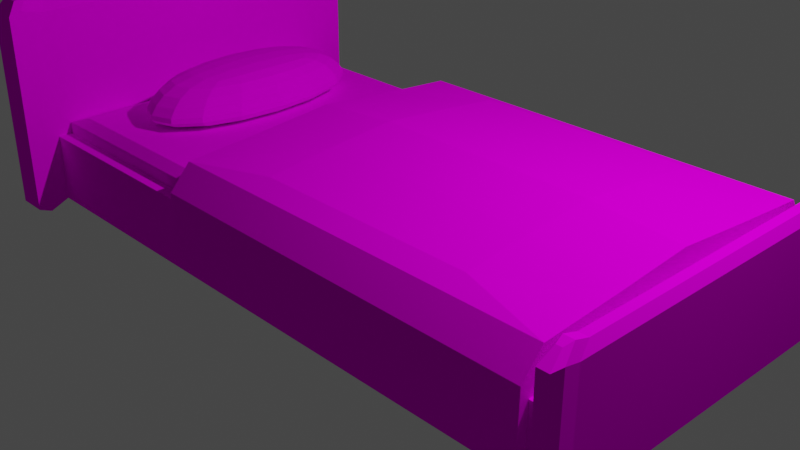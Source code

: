 # Source: bed.blend  (saved by Blender 2.82.7; exported with 4.5.12 LTS)
import bpy
from mathutils import Matrix  # noqa: F401  (used for matrix-valued properties, if any)

bpy.ops.wm.read_factory_settings(use_empty=True)
scene = bpy.context.scene
scene.name = 'Scene'

# ---- collections
col_collection = bpy.data.collections.new('Collection'); scene.collection.children.link(col_collection)

# ---- images (referenced by path relative to the original .blend; pixels are not part of the script)
import os
ASSET_DIR = os.environ.get("B2B_ASSET_DIR", "")  # directory of the original .blend (textures are referenced by path, not embedded)
HERE = os.path.dirname(os.path.abspath(__file__))  # packed textures are extracted next to this script under _unpacked/

def load_image(name, relpath, width, height, colorspace="sRGB"):
    """Load a texture the original file referenced (path relative to the .blend, or extracted next to this script)."""
    p = next((c for c in (os.path.join(HERE, relpath), os.path.join(ASSET_DIR, relpath)) if relpath and os.path.exists(c)), "")
    if p:
        img = bpy.data.images.load(p, check_existing=True)
        img.name = name
    else:  # same state as the original file: an image datablock whose file is absent (Cycles renders it pink)
        img = bpy.data.images.new(name, width, height)
        img.source = "FILE"
        img.filepath = "//" + (relpath or name)
    img.colorspace_settings.name = colorspace
    return img
img_pexels_photo_326311_jpg = load_image('pexels-photo-326311.jpg', 'textures/pexels-photo-326311.jpg', 1024, 1024, 'sRGB')
img_cloth_texture_01_by_blueamnesiac_d35y5nb_pre_jpg = load_image('cloth_texture_01_by_blueamnesiac_d35y5nb-pre.jpg', 'textures/cloth_texture_01_by_blueamnesiac_d35y5nb-pre.jpg', 1024, 1024, 'sRGB')

# ---- materials (node trees are filled in below, after node groups)
mat_material = bpy.data.materials.new('Material')
mat_material.alpha_threshold = 0.0
mat_material.use_transparent_shadow = False
mat_material.line_color = (0.0, 0.0, 0.0, 1.0)
mat_material_001 = bpy.data.materials.new('Material.001')
mat_material_001.use_transparent_shadow = False

# ---- material node trees
mat_material.use_nodes = True; mat_material.node_tree.nodes.clear()
_N = mat_material.node_tree.nodes; _L = mat_material.node_tree.links
n0 = _N.new('ShaderNodeOutputMaterial'); n0.name = 'Material Output'; n0.location = (300, 300)
n1 = _N.new('ShaderNodeBsdfPrincipled'); n1.name = 'Principled BSDF'; n1.location = (10, 300)
n1.distribution = 'GGX'
n1.subsurface_method = 'BURLEY'
n1.inputs[2].default_value = 0.4
n1.inputs[3].default_value = 1.45
n1.inputs[13].default_value = 0.0
n1.inputs[27].default_value = (0.0, 0.0, 0.0, 1.0)
n1.inputs[28].default_value = 1.0
n2 = _N.new('ShaderNodeTexImage'); n2.name = 'Image Texture'; n2.location = (-372, 188)
n2.image = img_pexels_photo_326311_jpg
_L.new(n1.outputs[0], n0.inputs[0])
_L.new(n2.outputs[0], n1.inputs[0])
n0.is_active_output = True
mat_material_001.use_nodes = True; mat_material_001.node_tree.nodes.clear()
_N = mat_material_001.node_tree.nodes; _L = mat_material_001.node_tree.links
n0 = _N.new('ShaderNodeOutputMaterial'); n0.name = 'Material Output'; n0.location = (300, 300)
n1 = _N.new('ShaderNodeBsdfPrincipled'); n1.name = 'Principled BSDF'; n1.location = (10, 300)
n1.distribution = 'GGX'
n1.subsurface_method = 'BURLEY'
n1.inputs[3].default_value = 1.45
n1.inputs[13].default_value = 0.0
n1.inputs[27].default_value = (0.0, 0.0, 0.0, 1.0)
n1.inputs[28].default_value = 1.0
n2 = _N.new('ShaderNodeTexImage'); n2.name = 'Image Texture'; n2.location = (-466, 217)
n2.image = img_cloth_texture_01_by_blueamnesiac_d35y5nb_pre_jpg
_L.new(n1.outputs[0], n0.inputs[0])
_L.new(n2.outputs[0], n1.inputs[0])
n0.is_active_output = True

# ---- world
world_world = bpy.data.worlds.new('World'); scene.world = world_world
world_world.use_nodes = True; world_world.node_tree.nodes.clear()
_N = world_world.node_tree.nodes; _L = world_world.node_tree.links
n0 = _N.new('ShaderNodeOutputWorld'); n0.name = 'World Output'; n0.location = (300, 300)
n1 = _N.new('ShaderNodeBackground'); n1.name = 'Background'; n1.location = (10, 300)
n1.inputs[0].default_value = (0.05088, 0.05088, 0.05088, 1.0)
_L.new(n1.outputs[0], n0.inputs[0])
n0.is_active_output = True
world_world.color = (0.05088, 0.05088, 0.05088)
world_world.use_sun_shadow = False
world_world.sun_shadow_jitter_overblur = 0.0

# ---- cameras
cam_camera = bpy.data.cameras.new('Camera')
cam_camera.clip_end = 100.0
cam_camera.ortho_scale = 7.314

# ---- lights
light_light = bpy.data.lights.new('Light', 'POINT')
light_light.transmission_factor = 0.0
light_light.energy = 1000.0
light_light.shadow_soft_size = 0.1
light_light.shadow_maximum_resolution = 0.006
light_light.use_absolute_resolution = True

# ---- meshes
me_cube = bpy.data.meshes.new('Cube')
me_cube.from_pydata([(1.0, 1.0, 1.0), (1.0, 1.0, -1.0), (1.0, -1.0, 1.0), (1.0, -1.0, -1.0), (-1.0, 1.0, 1.0), (-1.0, 1.0, -1.0), (-1.0, -1.0, 1.0), (-1.0, -1.0, -1.0), (0.95, -0.95, 1.0), (-0.95, -0.95, 1.0), (0.95, 0.95, 1.0), (-0.95, 0.95, 1.0), (-1.085, 1.0, -1.0), (-1.085, -1.0, -1.0), (-1.085, -1.0, 1.0), (-1.085, 1.0, 1.0), (-1.0, -1.0, 4.737), (-1.0, 1.0, 4.737), (-1.085, -1.0, 4.737), (-1.085, 1.0, 4.737), (1.051, 1.0, 1.0), (1.051, 1.0, -1.0), (1.051, -1.0, 1.0), (1.051, -1.0, -1.0), (1.0, 1.0, 2.374), (1.0, -1.0, 2.374), (1.051, 1.0, 2.374), (1.051, -1.0, 2.374), (-1.016, -0.9519, 5.104), (-1.016, 0.9519, 5.104), (-1.069, -0.9519, 5.104), (-1.069, 0.9519, 5.104), (1.007, 0.9183, 2.648), (1.007, -0.9183, 2.648), (1.036, 0.9183, 2.648), (1.036, -0.9183, 2.648), (-0.9971, -1.119, -1.238), (-0.9971, -1.119, 0.8994), (-0.9971, 1.119, 0.8994), (-0.9971, 1.119, -1.238), (-1.088, -1.119, -1.238), (-1.088, -1.119, 0.8994), (-1.088, 1.119, 0.8994), (-1.088, 1.119, -1.238), (-0.9971, 1.119, 4.894), (-1.088, 1.119, 4.894), (-1.088, -1.119, 4.894), (-0.9971, -1.119, 4.894), (-1.014, 1.065, 5.286), (-1.071, 1.065, 5.286), (-1.071, -1.065, 5.286), (-1.014, -1.065, 5.286), (-0.9939, -1.198, -1.071), (-0.9939, -1.198, 0.9702), (-0.9939, 1.198, 0.9702), (-0.9939, 1.198, -1.071), (-1.091, -1.198, -1.071), (-1.091, -1.198, 0.9702), (-1.091, 1.198, 0.9702), (-1.091, 1.198, -1.071), (-0.9939, 1.198, 4.784), (-1.091, 1.198, 4.784), (-1.091, -1.198, 4.784), (-0.9939, -1.198, 4.784), (-1.012, 1.14, 5.158), (-1.073, 1.14, 5.158), (-1.073, -1.14, 5.158), (-1.012, -1.14, 5.158), (0.998, 1.093, 0.9763), (0.998, 1.093, -1.209), (0.998, -1.093, 0.9763), (0.998, -1.093, -1.209), (1.053, 1.093, 0.9763), (1.053, 1.093, -1.209), (1.053, -1.093, 0.9763), (1.053, -1.093, -1.209), (0.998, -1.093, 2.478), (1.053, -1.093, 2.478), (1.053, 1.093, 2.478), (0.998, 1.093, 2.478), (1.006, -1.004, 2.777), (1.037, -1.004, 2.777), (1.037, 1.004, 2.777), (1.006, 1.004, 2.777), (1.008, 1.153, 0.989), (1.008, 1.153, -1.097), (1.008, -1.153, 0.989), (1.008, -1.153, -1.097), (1.043, 1.153, 0.989), (1.043, 1.153, -1.097), (1.043, -1.153, 0.989), (1.043, -1.153, -1.097), (1.008, -1.153, 2.422), (1.043, -1.153, 2.422), (1.043, 1.153, 2.422), (1.008, 1.153, 2.422), (1.013, -1.059, 2.708), (1.03, -1.059, 2.708), (1.03, 1.059, 2.708), (1.013, 1.059, 2.708)], [], [(4, 6, 9, 11), (3, 2, 6, 7), (6, 4, 17, 16), (5, 1, 3, 7), (24, 32, 83, 79), (5, 4, 0, 1), (2, 0, 10, 8), (0, 4, 11, 10), (6, 2, 8, 9), (13, 14, 15, 12), (5, 12, 43, 39), (6, 16, 47, 37), (5, 7, 13, 12), (19, 18, 30, 31), (28, 30, 50, 51), (15, 14, 18, 19), (4, 5, 39, 38), (21, 20, 22, 23), (25, 2, 70, 76), (32, 34, 82, 83), (3, 1, 21, 23), (22, 27, 77, 74), (0, 2, 25, 24), (22, 20, 26, 27), (35, 33, 80, 81), (28, 29, 31, 30), (17, 4, 38, 44), (16, 17, 29, 28), (31, 29, 48, 49), (32, 33, 35, 34), (27, 26, 34, 35), (2, 3, 71, 70), (24, 25, 33, 32), (44, 38, 54, 60), (45, 49, 65, 61), (41, 40, 56, 57), (50, 46, 62, 66), (38, 39, 55, 54), (51, 50, 66, 67), (30, 18, 46, 50), (18, 14, 41, 46), (13, 7, 36, 40), (19, 31, 49, 45), (15, 19, 45, 42), (29, 17, 44, 48), (14, 13, 40, 41), (16, 28, 51, 47), (12, 15, 42, 43), (7, 6, 37, 36), (54, 55, 59, 58), (52, 53, 57, 56), (57, 53, 63, 62), (54, 58, 61, 60), (60, 61, 65, 64), (62, 63, 67, 66), (43, 42, 58, 59), (48, 44, 60, 64), (37, 47, 63, 53), (47, 51, 67, 63), (46, 41, 57, 62), (42, 45, 61, 58), (39, 43, 59, 55), (49, 48, 64, 65), (40, 36, 52, 56), (36, 37, 53, 52), (78, 72, 88, 94), (68, 79, 95, 84), (80, 76, 92, 96), (76, 70, 86, 92), (77, 81, 97, 93), (75, 74, 90, 91), (3, 23, 75, 71), (0, 24, 79, 68), (34, 26, 78, 82), (21, 1, 69, 73), (20, 21, 73, 72), (26, 20, 72, 78), (27, 35, 81, 77), (23, 22, 74, 75), (1, 0, 68, 69), (33, 25, 76, 80), (86, 90, 93, 92), (86, 87, 91, 90), (85, 84, 88, 89), (94, 95, 99, 98), (88, 84, 95, 94), (92, 93, 97, 96), (71, 75, 91, 87), (81, 80, 96, 97), (73, 69, 85, 89), (69, 68, 84, 85), (83, 82, 98, 99), (70, 71, 87, 86), (79, 83, 99, 95), (72, 73, 89, 88), (82, 78, 94, 98), (74, 77, 93, 90), (11, 9, 8, 10)])
_uv = me_cube.uv_layers.new(name='UVMap')
_uv.uv.foreach_set('vector', [0.8138, 0.9903, 0.2166, 0.9903, 0.2315, 0.9514, 0.7988, 0.9514, 0.01796, 0.02072, 0.9589, 0.02072, 0.9589, 0.9189, 0.01796, 0.9189, 0.04059, 0.9018, 0.04059, 0.161, 0.9761, 0.161, 0.9761, 0.9018, 0.1717, 0.9902, 0.1717, 0.7592, 0.3151, 0.7592, 0.3151, 0.9902, 0.3838, 0.8823, 0.4348, 0.9494, 0.3816, 0.9811, 0.3257, 0.9077, 0.9648, 0.954, 0.03263, 0.954, 0.03263, 0.042, 0.9648, 0.042, 0.2166, 0.06064, 0.8138, 0.06064, 0.7988, 0.1194, 0.2315, 0.1194, 0.8249, 0.02082, 0.8249, 0.9829, 0.7877, 0.9588, 0.7877, 0.04485, 0.2013, 0.9829, 0.2013, 0.02082, 0.2467, 0.04485, 0.2467, 0.9588, 0.02591, 0.0502, 0.3482, 0.0502, 0.3482, 0.9508, 0.02591, 0.9508, 0.3218, 0.7533, 0.3279, 0.7533, 0.3281, 0.7811, 0.3216, 0.7811, 0.2061, 0.2584, 0.2061, 0.6899, 0.1654, 0.708, 0.1654, 0.2468, 0.1717, 0.9902, 0.3151, 0.9902, 0.3151, 1.0, 0.1717, 1.0, 0.3982, 0.9829, 0.3982, 0.04274, 0.5215, 0.06537, 0.5215, 0.9603, 0.3549, 0.7806, 0.2732, 0.7806, 0.2704, 0.6747, 0.3577, 0.6747, 0.3482, 0.9508, 0.3482, 0.0502, 0.9505, 0.0502, 0.9505, 0.9508, 0.5447, 0.3311, 0.5447, 0.04866, 0.6208, 0.01498, 0.6208, 0.3169, 0.9111, 0.1482, 0.4048, 0.1482, 0.4048, 0.8545, 0.9111, 0.8545, 0.5027, 0.852, 0.5027, 0.533, 0.554, 0.5275, 0.554, 0.8761, 0.1676, 0.9613, 0.0792, 0.9613, 0.07509, 0.6056, 0.1717, 0.6056, 0.3151, 0.7592, 0.1717, 0.7592, 0.1717, 0.7533, 0.3151, 0.7533, 0.4828, 0.5454, 0.4828, 0.8556, 0.2809, 0.879, 0.2809, 0.54, 0.8754, 0.08848, 0.8754, 0.8982, 0.06236, 0.8982, 0.06238, 0.08847, 0.4048, 0.8545, 0.4048, 0.1482, 0.05693, 0.1482, 0.05693, 0.8545, 0.214, 0.7083, 0.05363, 0.7083, 0.04618, 0.4993, 0.2214, 0.4993, 0.5236, 0.001074, 0.5236, 1.004, 0.4697, 1.004, 0.4696, 0.001074, 0.5447, 0.859, 0.5447, 0.3311, 0.6208, 0.3169, 0.6208, 0.8811, 0.2576, 0.9222, 0.2576, 0.0424, 0.3209, 0.06357, 0.3209, 0.901, 0.1554, 0.6444, 0.08348, 0.6444, 0.08101, 0.5587, 0.1578, 0.5587, 0.4531, 0.9837, 0.4531, 0.02353, 0.5397, 0.02353, 0.5397, 0.9837, 0.2673, 0.952, 0.2673, 0.02541, 0.358, 0.06327, 0.358, 0.9142, 0.5027, 0.533, 0.5027, 0.06863, 0.554, 0.02, 0.554, 0.5275, 0.2683, 0.9402, 0.2683, 0.0324, 0.3571, 0.06949, 0.3571, 0.9031, 0.6208, 0.8811, 0.6208, 0.3169, 0.6712, 0.3269, 0.6712, 0.8655, 0.2402, 0.9411, 0.283, 1.003, 0.2234, 0.9825, 0.1776, 0.9238, 0.5153, 0.3144, 0.5153, -0.021, 0.5703, 0.005307, 0.5703, 0.3255, 0.4777, 1.003, 0.5153, 0.9411, 0.5703, 0.9238, 0.5301, 0.9825, 0.6208, 0.3169, 0.6208, 0.01498, 0.6712, 0.03866, 0.6712, 0.3269, 0.5088, 0.9329, 0.8362, 0.9329, 0.8478, 0.9151, 0.4973, 0.9151, 0.3987, 0.974, 0.4323, 0.9165, 0.5153, 0.9411, 0.4777, 1.003, 0.4323, 0.9165, 0.4323, 0.3302, 0.5153, 0.3144, 0.5153, 0.9411, 0.3153, 0.7533, 0.3213, 0.7533, 0.3216, 0.7811, 0.3151, 0.7811, 0.3345, 0.9165, 0.3727, 0.974, 0.283, 1.003, 0.2402, 0.9411, 0.3345, 0.3302, 0.3345, 0.9165, 0.2402, 0.9411, 0.2402, 0.3144, 0.5139, 0.9108, 0.5447, 0.859, 0.6208, 0.8811, 0.5863, 0.9365, 0.4323, 0.3302, 0.4323, 0.01641, 0.5153, -0.021, 0.5153, 0.3144, 0.2061, 0.6899, 0.2225, 0.7323, 0.1839, 0.7533, 0.1654, 0.708, 0.3345, 0.01641, 0.3345, 0.3302, 0.2402, 0.3144, 0.2402, -0.021, 0.2061, 0.02753, 0.2061, 0.2584, 0.1654, 0.2468, 0.1654, 2.98e-08, 0.9469, 0.6571, 0.9469, 0.9645, 0.4086, 0.9645, 0.4086, 0.6571, 0.3957, 0.03801, 0.3957, 0.3254, 0.9493, 0.3254, 0.9493, 0.03801, 0.9493, 0.3254, 0.3957, 0.3254, 0.3957, 0.8625, 0.9493, 0.8625, 0.9469, 0.6571, 0.4086, 0.6571, 0.4086, 0.0827, 0.9469, 0.0827, 0.9469, 0.0827, 0.4086, 0.0827, 0.5074, 0.02653, 0.8482, 0.02653, 0.9493, 0.8625, 0.3957, 0.8625, 0.4973, 0.9151, 0.8478, 0.9151, 0.2402, -0.021, 0.2402, 0.3144, 0.1776, 0.3255, 0.1776, 0.005307, 0.5863, 0.9365, 0.6208, 0.8811, 0.6712, 0.8655, 0.6343, 0.9184, 0.1654, 0.2468, 0.1654, 0.708, 0.1385, 0.6953, 0.1385, 0.255, 0.1654, 0.708, 0.1839, 0.7533, 0.1582, 0.7385, 0.1385, 0.6953, 0.5153, 0.9411, 0.5153, 0.3144, 0.5703, 0.3255, 0.5703, 0.9238, 0.2402, 0.3144, 0.2402, 0.9411, 0.1776, 0.9238, 0.1776, 0.3255, 0.6588, 0.7531, 0.6523, 0.7531, 0.6521, 0.7336, 0.659, 0.7336, 0.5186, 0.007466, 0.837, 0.007466, 0.8482, 0.02653, 0.5074, 0.02653, 0.6593, 0.0, 0.6658, 0.0, 0.666, 0.01955, 0.659, 0.01955, 0.1654, 2.98e-08, 0.1654, 0.2468, 0.1385, 0.255, 0.1385, 0.01936, 0.5997, 0.8821, 0.5997, 0.5228, 0.673, 0.5258, 0.673, 0.8688, 0.3867, 0.532, 0.3867, 0.9001, 0.2443, 0.8865, 0.2443, 0.5351, 0.5047, 0.9456, 0.554, 0.8761, 0.5875, 0.8632, 0.5354, 0.9295, 0.554, 0.8761, 0.554, 0.5275, 0.5875, 0.5305, 0.5875, 0.8632, 0.2809, 0.879, 0.4751, 0.9467, 0.3541, 0.9311, 0.1491, 0.8665, 0.2809, 0.04656, 0.2809, 0.54, 0.1491, 0.543, 0.1491, 0.07195, 0.3322, 0.7533, 0.3359, 0.7533, 0.336, 0.7777, 0.332, 0.7777, 0.3838, 0.5453, 0.3838, 0.8823, 0.3257, 0.9077, 0.3257, 0.5395, 0.3885, 0.9228, 0.4874, 0.8572, 0.5997, 0.8821, 0.4916, 0.9537, 0.3319, 0.7777, 0.3282, 0.7777, 0.3281, 0.7533, 0.332, 0.7533, 0.4874, 0.5284, 0.4874, 0.04979, 0.5997, -0.0003267, 0.5997, 0.5228, 0.4874, 0.8572, 0.4874, 0.5284, 0.5997, 0.5228, 0.5997, 0.8821, 0.4828, 0.8556, 0.6605, 0.9175, 0.4751, 0.9467, 0.2809, 0.879, 0.4828, 0.09384, 0.4828, 0.5454, 0.2809, 0.54, 0.2809, 0.04656, 0.3838, 0.05489, 0.3838, 0.5453, 0.3257, 0.5395, 0.3257, 0.003534, 0.4576, 0.9156, 0.5027, 0.852, 0.554, 0.8761, 0.5047, 0.9456, 0.3777, 0.441, 0.1228, 0.441, 0.1228, 0.1278, 0.3777, 0.1278, 0.3777, 0.441, 0.3777, 0.8969, 0.1228, 0.8969, 0.1228, 0.441, 0.4675, 0.9733, 0.4675, 0.4509, 0.3315, 0.4509, 0.3315, 0.9733, 0.3315, 0.09198, 0.4675, 0.09198, 0.4506, 0.02096, 0.3831, 0.02096, 0.3315, 0.4509, 0.4675, 0.4509, 0.4675, 0.09198, 0.3315, 0.09198, 0.3777, 0.1278, 0.1228, 0.1278, 0.2196, 0.06585, 0.346, 0.06585, 0.5167, 0.9219, 0.5127, 0.9219, 0.5135, 0.9088, 0.5159, 0.9088, 0.168, 0.05096, 0.3976, 0.05096, 0.346, 0.06585, 0.2196, 0.06585, 0.5127, 0.9219, 0.5087, 0.9219, 0.5095, 0.9088, 0.512, 0.9088, 0.3867, -0.004033, 0.3867, 0.532, 0.2443, 0.5351, 0.2443, 0.02354, 0.4781, 0.003899, 0.3557, 0.003899, 0.3831, 0.02096, 0.4506, 0.02096, 0.554, 0.5275, 0.554, 0.02, 0.5875, 0.04611, 0.5875, 0.5305, 0.3867, 0.9001, 0.5964, 0.9735, 0.4657, 0.9566, 0.2443, 0.8865, 0.5997, 0.5228, 0.5997, -0.0003267, 0.673, 0.02659, 0.673, 0.5258, 0.4916, 0.9537, 0.5997, 0.8821, 0.673, 0.8688, 0.559, 0.9372, 0.2809, 0.54, 0.2809, 0.879, 0.1491, 0.8665, 0.1491, 0.543, 0.7988, 0.9588, 0.2315, 0.9588, 0.2315, 0.04485, 0.7988, 0.04485])
me_cube.materials.append(mat_material)
me_cube.use_remesh_preserve_volume = False
me_cube.use_remesh_preserve_attributes = False
me_cube.use_mirror_vertex_groups = False
me_cube.update()
me_cube_001 = bpy.data.meshes.new('Cube.001')
me_cube_001.from_pydata([(-1.0, -1.0, -1.0), (-1.0, -1.0, 1.0), (-1.0, 1.0, -1.0), (-1.0, 1.0, 1.0), (1.0, -1.0, -1.0), (1.0, -1.0, 1.0), (1.0, 1.0, -1.0), (1.0, 1.0, 1.0), (-0.9357, -0.9357, 1.796), (-0.9357, 0.9357, 1.796), (0.9357, 0.9357, 1.796), (0.9357, -0.9357, 1.796)], [], [(0, 1, 3, 2), (2, 3, 7, 6), (6, 7, 5, 4), (4, 5, 1, 0), (2, 6, 4, 0), (7, 3, 9, 10), (10, 9, 8, 11), (5, 7, 10, 11), (3, 1, 8, 9), (1, 5, 11, 8)])
_uv = me_cube_001.uv_layers.new(name='UVMap')
_uv.uv.foreach_set('vector', [0.5679, 0.02125, 0.5679, 0.3683, 0.3471, 0.3683, 0.3471, 0.02125, 0.9023, 0.4277, 0.9023, 0.8198, 0.05682, 0.8198, 0.05682, 0.4277, 0.5679, 0.5069, 0.5679, 0.8539, 0.3471, 0.8539, 0.3471, 0.5069, 0.9258, 0.0713, 0.9258, 0.2861, 0.006362, 0.2861, 0.006362, 0.0713, 0.7887, 0.3685, 0.5679, 0.3685, 0.5679, 0.02125, 0.7887, 0.02125, 0.9885, 0.8881, 0.1134, 0.8881, 0.1415, 0.9701, 0.9604, 0.9701, 0.03267, 0.03373, 0.9383, 0.03373, 0.9383, 0.9574, 0.03267, 0.9574, 0.9366, 0.7812, 0.0195, 0.7812, 0.04898, 0.8671, 0.9071, 0.8671, 0.3471, 0.3683, 0.5679, 0.3683, 0.5608, 0.5069, 0.3542, 0.5069, 0.006362, 0.2861, 0.9258, 0.2861, 0.8962, 0.3719, 0.03592, 0.3719])
me_cube_001.materials.append(mat_material_001)
me_cube_001.use_remesh_fix_poles = True
me_cube_001.use_remesh_preserve_attributes = False
me_cube_001.use_mirror_vertex_groups = False
me_cube_001.update()
me_cube_003 = bpy.data.meshes.new('Cube.003')
me_cube_003.from_pydata([(-1.0, -1.0, -1.0), (-1.0, -1.0, 1.0), (-1.0, 1.0, -1.0), (-1.0, 1.0, 1.0), (1.0, -1.0, -1.0), (1.0, -1.0, 1.0), (1.0, 1.0, -1.0), (1.0, 1.0, 1.0), (-0.7767, -0.7767, 5.007), (-0.7767, 0.7767, 5.007), (0.7767, 0.7767, 5.007), (0.7767, -0.7767, 5.007)], [], [(0, 1, 3, 2), (2, 3, 7, 6), (6, 7, 5, 4), (4, 5, 1, 0), (2, 6, 4, 0), (7, 3, 9, 10), (10, 9, 8, 11), (5, 7, 10, 11), (3, 1, 8, 9), (1, 5, 11, 8)])
_k = {(1, 3): 0.49804, (3, 7): 0.49804, (5, 7): 0.49804, (1, 5): 0.49804}
me_cube_003.attributes.new('crease_edge', 'FLOAT', 'EDGE').data.foreach_set('value', [_k.get((min(e.vertices), max(e.vertices)), 0.0) for e in me_cube_003.edges])
_uv = me_cube_003.uv_layers.new(name='UVMap')
_uv.uv.foreach_set('vector', [0.6667, 0.0, 0.6667, 0.2308, 0.3333, 0.2308, 0.3333, 2.777e-08, 0.3333, 0.3262, 0.3333, 0.5569, 2.98e-08, 0.5569, 0.0, 0.3262, 0.6667, 0.3262, 0.6667, 0.5569, 0.3333, 0.5569, 0.3333, 0.3262, 3.974e-08, 0.3262, 0.0, 0.0954, 0.3333, 0.0954, 0.3333, 0.3262, 1.0, 0.2329, 0.6667, 0.2329, 0.6667, 2.083e-08, 1.0, 0.0, 0.03414, 0.5852, 0.9739, 0.5852, 0.8689, 0.6806, 0.1391, 0.6806, 0.07679, 0.8234, 0.07679, 0.09679, 0.8408, 0.09679, 0.8408, 0.8234, 0.04486, 0.5569, 0.9551, 0.5569, 0.8535, 0.6523, 0.1465, 0.6523, 0.04486, 0.2308, 0.9551, 0.2308, 0.8535, 0.3262, 0.1465, 0.3262, 0.9739, 0.1237, 0.03414, 0.1237, 0.1391, 0.02829, 0.8689, 0.02829])
me_cube_003.materials.append(mat_material_001)
me_cube_003.use_remesh_fix_poles = True
me_cube_003.use_remesh_preserve_attributes = False
me_cube_003.use_mirror_vertex_groups = False
me_cube_003.update()
me_cube_004 = bpy.data.meshes.new('Cube.004')
me_cube_004.from_pydata([(-1.0, -1.0, -1.0), (-1.0, -1.0, 1.0), (-1.0, 1.0, -1.0), (-1.0, 1.0, 1.0), (1.0, -1.0, -1.0), (1.0, -1.0, 1.0), (1.0, 1.0, -1.0), (1.0, 1.0, 1.0), (-0.5582, -0.8648, 1.828), (-0.5582, 0.8648, 1.828), (0.5582, 0.8648, 1.828), (0.5582, -0.8648, 1.828), (-1.0, -1.045, -1.399), (-1.0, -1.134, -1.632), (1.0, -1.134, -1.632), (1.0, -1.045, -1.399), (-1.0, 1.108, -2.022), (-1.0, 1.075, -2.726), (1.0, 1.075, -2.726), (1.0, 1.108, -2.022), (-1.0, 1.122, -8.039), (-1.0, 1.075, -10.89), (1.0, 1.075, -10.89), (1.0, 1.122, -8.039), (-1.0, -1.053, -9.797), (-1.0, -1.14, -8.4), (1.0, -1.14, -8.4), (1.0, -1.053, -9.797), (-1.0, 0.0, -0.1403), (-1.0, 0.0, 2.437), (1.0, 0.0, -0.1403), (1.0, 0.0, 2.437), (-0.5582, 0.0, 3.313), (0.5582, 0.0, 3.313), (-1.0, 0.5, 1.653), (1.0, 0.5, -0.4015), (-0.5582, 0.4324, 2.652), (-1.0, 0.5, -0.4015), (1.0, 0.5, 1.653), (0.5582, 0.4324, 2.652), (-1.0, -0.5, -0.4015), (1.0, -0.5, 1.653), (0.5582, -0.4324, 2.652), (-1.0, -0.5, 1.653), (1.0, -0.5, -0.4015), (-0.5582, -0.4324, 2.652)], [], [(37, 34, 3, 2), (7, 6, 18, 19), (44, 41, 5, 4), (5, 1, 13, 14), (40, 44, 4, 0), (7, 3, 9, 10), (42, 45, 8, 11), (38, 7, 10, 39), (43, 1, 8, 45), (1, 5, 11, 8), (12, 15, 27, 24), (4, 5, 14, 15), (1, 0, 12, 13), (0, 4, 15, 12), (16, 19, 23, 20), (6, 2, 17, 18), (3, 7, 19, 16), (2, 3, 16, 17), (21, 20, 23, 22), (17, 16, 20, 21), (19, 18, 22, 23), (18, 17, 21, 22), (27, 26, 25, 24), (13, 12, 24, 25), (14, 13, 25, 26), (15, 14, 26, 27), (34, 29, 32, 36), (41, 31, 33, 42), (39, 36, 32, 33), (37, 35, 30, 28), (35, 38, 31, 30), (40, 43, 29, 28), (6, 7, 38, 35), (2, 6, 35, 37), (10, 9, 36, 39), (3, 34, 36, 9), (31, 38, 39, 33), (28, 29, 34, 37), (0, 1, 43, 40), (5, 41, 42, 11), (29, 43, 45, 32), (33, 32, 45, 42), (28, 30, 44, 40), (30, 31, 41, 44)])
_uv = me_cube_004.uv_layers.new(name='UVMap')
_uv.uv.foreach_set('vector', [0.7437, 0.4711, 0.7428, 0.6735, 0.9814, 0.6735, 0.9823, 0.4712, 0.01044, 0.04395, 0.01029, 0.1541, 0.00419, 0.2492, 0.001619, 0.2104, 0.7339, 0.3277, 0.7348, 0.1309, 0.971, 0.1309, 0.9701, 0.3277, 0.06267, 0.06772, 0.9445, 0.06772, 0.9445, 0.2933, 0.06267, 0.2933, 0.8403, 0.572, 0.6806, 0.572, 0.6806, 0.5445, 0.8403, 0.5445, 0.9661, 0.0655, 0.03501, 0.0655, 0.07946, 0.003715, 0.9217, 0.003715, 0.3272, 0.2244, 0.3272, 0.8621, 0.1062, 0.8621, 0.1062, 0.2244, 0.2625, 0.1308, 0.02634, 0.1307, 0.09055, 0.05218, 0.2948, 0.05222, 0.2655, 0.6734, 0.02684, 0.6734, 0.09101, 0.7541, 0.2974, 0.7542, 0.9445, 0.06772, 0.06267, 0.06772, 0.1048, -0.0006718, 0.9025, -0.0006719, 0.8403, 0.02194, 1.0, 0.02194, 1.0, 0.4845, 0.8403, 0.4845, 0.17, 0.1542, 0.1701, 0.04405, 0.1806, 0.189, 0.1735, 0.1762, 0.3507, 0.6546, 0.3506, 0.5444, 0.3541, 0.5225, 0.3612, 0.5096, 0.8403, 0.0, 1.0, 1.642e-08, 1.0, 0.02194, 0.8403, 0.02194, 0.03501, 0.2997, 0.9661, 0.2997, 0.9661, 0.7656, 0.03501, 0.7656, 0.6806, 6.567e-09, 0.8403, 0.0, 0.8403, 0.09501, 0.6806, 0.09501, 0.03501, 0.0655, 0.9661, 0.0655, 0.9661, 0.2997, 0.03501, 0.2997, 0.1909, 0.5445, 0.191, 0.6547, 0.1822, 0.4882, 0.1848, 0.4495, 0.03501, 0.9861, 0.03501, 0.7656, 0.9661, 0.7656, 0.9661, 0.9861, 0.1848, 0.4495, 0.1822, 0.4882, 0.1806, 0.1569, 0.1842, 0.0, 0.001619, 0.2104, 0.00419, 0.2492, 0.003576, 0.6986, 0.0, 0.5418, 0.6806, 0.09501, 0.8403, 0.09501, 0.8403, 0.5445, 0.6806, 0.5445, 0.06267, 0.9923, 0.06267, 0.8729, 0.9446, 0.8729, 0.9446, 0.9923, 0.3612, 0.5096, 0.3541, 0.5225, 0.3542, 0.05993, 0.3612, 0.1369, 0.06267, 0.2933, 0.9445, 0.2933, 0.9446, 0.8729, 0.06267, 0.8729, 0.1735, 0.1762, 0.1806, 0.189, 0.1806, 0.5618, 0.1736, 0.6387, 0.7428, 0.6735, 0.5041, 0.6735, 0.5038, 0.7542, 0.7101, 0.7542, 0.7348, 0.1309, 0.4987, 0.1308, 0.499, 0.05226, 0.7033, 0.0523, 0.769, 0.2244, 0.769, 0.8621, 0.5481, 0.8621, 0.5481, 0.2244, 0.8403, 0.6271, 0.6806, 0.6271, 0.6806, 0.5996, 0.8403, 0.5996, 0.2616, 0.3276, 0.2625, 0.1308, 0.4987, 0.1308, 0.4978, 0.3276, 0.2664, 0.471, 0.2655, 0.6734, 0.5041, 0.6735, 0.505, 0.4711, 0.02545, 0.3276, 0.02634, 0.1307, 0.2625, 0.1308, 0.2616, 0.3276, 0.8403, 0.6547, 0.6806, 0.6547, 0.6806, 0.6271, 0.8403, 0.6271, 0.99, 0.2244, 0.99, 0.8621, 0.769, 0.8621, 0.769, 0.2244, 0.9814, 0.6735, 0.7428, 0.6735, 0.7101, 0.7542, 0.9165, 0.7543, 0.4987, 0.1308, 0.2625, 0.1308, 0.2948, 0.05222, 0.499, 0.05226, 0.505, 0.4711, 0.5041, 0.6735, 0.7428, 0.6735, 0.7437, 0.4711, 0.02774, 0.471, 0.02684, 0.6734, 0.2655, 0.6734, 0.2664, 0.471, 0.971, 0.1309, 0.7348, 0.1309, 0.7033, 0.0523, 0.9075, 0.05234, 0.5041, 0.6735, 0.2655, 0.6734, 0.2974, 0.7542, 0.5038, 0.7542, 0.5481, 0.2244, 0.5481, 0.8621, 0.3272, 0.8621, 0.3272, 0.2244, 0.8403, 0.5996, 0.6806, 0.5996, 0.6806, 0.572, 0.8403, 0.572, 0.4978, 0.3276, 0.4987, 0.1308, 0.7348, 0.1309, 0.7339, 0.3277])
me_cube_004.materials.append(mat_material_001)
me_cube_004.use_remesh_fix_poles = True
me_cube_004.use_remesh_preserve_attributes = False
me_cube_004.use_mirror_vertex_groups = False
me_cube_004.update()

# ---- objects
ob_cube = bpy.data.objects.new('Cube', me_cube)
ob_light = bpy.data.objects.new('Light', light_light)
ob_camera = bpy.data.objects.new('Camera', cam_camera)
ob_cube_001 = bpy.data.objects.new('Cube.001', me_cube_001)
ob_cube_002 = bpy.data.objects.new('Cube.002', me_cube_003)
ob_cube_003 = bpy.data.objects.new('Cube.003', me_cube_004)

# ---- transforms, parenting, visibility, modifiers, constraints
ob_cube.location = (0.0, 0.0, 0.0)
ob_cube.scale = (3.516, 1.836, 0.3733)
ob_cube.lock_rotations_4d = False
ob_cube.empty_display_type = 'ARROWS'
ob_cube.lineart.crease_threshold = 0.0
ob_light.location = (4.076, 1.005, 5.904)
ob_light.rotation_euler = (0.6503, 0.05522, 1.866)
ob_light.lock_rotations_4d = False
ob_light.empty_display_type = 'ARROWS'
ob_light.color = (0.0, 0.0, 0.0, 0.0)
ob_light.lineart.crease_threshold = 0.0
ob_camera.location = (7.359, -6.926, 4.958)
ob_camera.rotation_euler = (1.109, 0.0, 0.8149)
ob_camera.lock_rotations_4d = False
ob_camera.empty_display_type = 'ARROWS'
ob_camera.color = (0.0, 0.0, 0.0, 0.0)
ob_camera.display_type = 'WIRE'
ob_camera.lineart.crease_threshold = 0.0
ob_cube_001.location = (0.0, 0.0, 0.4071)
ob_cube_001.scale = (-3.497, 1.682, 0.09857)
ob_cube_001.lineart.crease_threshold = 0.0
ob_cube_002.location = (-2.463, 0.0, 0.6577)
ob_cube_002.scale = (-0.6552, 1.399, 0.09857)
ob_cube_002.lineart.crease_threshold = 0.0
_m = ob_cube_002.modifiers.new('Subdivision', 'SUBSURF')
_m.uv_smooth = 'PRESERVE_CORNERS'
_m.levels = 2
_m.show_only_control_edges = False
ob_cube_003.location = (1.082, 0.0, 0.6845)
ob_cube_003.scale = (-2.198, 1.703, 0.09857)
ob_cube_003.lineart.crease_threshold = 0.0

# ---- collection membership
col_collection.objects.link(ob_cube)
col_collection.objects.link(ob_light)
col_collection.objects.link(ob_camera)
col_collection.objects.link(ob_cube_001)
col_collection.objects.link(ob_cube_002)
col_collection.objects.link(ob_cube_003)

# ---- scene / render settings (as saved in the file)
scene.camera = ob_camera
scene.frame_start = 1; scene.frame_end = 250; scene.frame_set(1)
scene.render.engine = 'BLENDER_EEVEE_NEXT'
scene.cycles.use_denoising = False
scene.cycles.samples = 128
scene.cycles.sampling_pattern = 'TABULATED_SOBOL'
scene.cycles.use_adaptive_sampling = False
scene.cycles.use_light_tree = False
scene.view_settings.view_transform = 'Filmic'
bpy.context.view_layer.update()
